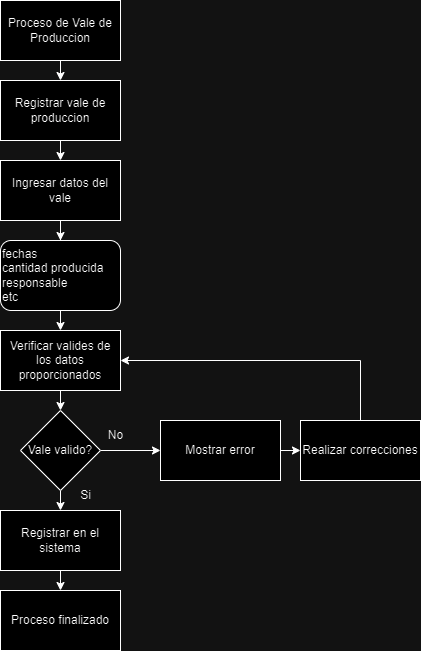

The diagram above was exported from draw.io. Its source (the exported page's mxGraphModel, read from the mxfile embedded in the PNG):
<mxGraphModel dx="692" dy="515" grid="1" gridSize="10" guides="1" tooltips="1" connect="1" arrows="1" fold="1" page="1" pageScale="1" pageWidth="827" pageHeight="1169" math="0" shadow="0">
  <root>
    <mxCell id="0" />
    <mxCell id="1" parent="0" />
    <mxCell id="Nm7obKYDg9_wJEghf8i0-6" style="edgeStyle=orthogonalEdgeStyle;rounded=0;orthogonalLoop=1;jettySize=auto;html=1;exitX=0.5;exitY=1;exitDx=0;exitDy=0;entryX=0.5;entryY=0;entryDx=0;entryDy=0;" edge="1" parent="1" source="Nm7obKYDg9_wJEghf8i0-1" target="Nm7obKYDg9_wJEghf8i0-2">
      <mxGeometry relative="1" as="geometry" />
    </mxCell>
    <mxCell id="Nm7obKYDg9_wJEghf8i0-1" value="Proceso de Vale de Produccion" style="whiteSpace=wrap;html=1;" vertex="1" parent="1">
      <mxGeometry width="120" height="60" as="geometry" />
    </mxCell>
    <mxCell id="Nm7obKYDg9_wJEghf8i0-9" style="edgeStyle=orthogonalEdgeStyle;rounded=0;orthogonalLoop=1;jettySize=auto;html=1;exitX=0.5;exitY=1;exitDx=0;exitDy=0;entryX=0.5;entryY=0;entryDx=0;entryDy=0;" edge="1" parent="1" source="Nm7obKYDg9_wJEghf8i0-2" target="Nm7obKYDg9_wJEghf8i0-3">
      <mxGeometry relative="1" as="geometry" />
    </mxCell>
    <mxCell id="Nm7obKYDg9_wJEghf8i0-2" value="Registrar vale de produccion" style="whiteSpace=wrap;html=1;" vertex="1" parent="1">
      <mxGeometry y="80" width="120" height="60" as="geometry" />
    </mxCell>
    <mxCell id="Nm7obKYDg9_wJEghf8i0-12" style="edgeStyle=orthogonalEdgeStyle;rounded=0;orthogonalLoop=1;jettySize=auto;html=1;exitX=0.5;exitY=1;exitDx=0;exitDy=0;" edge="1" parent="1" source="Nm7obKYDg9_wJEghf8i0-3" target="Nm7obKYDg9_wJEghf8i0-4">
      <mxGeometry relative="1" as="geometry" />
    </mxCell>
    <mxCell id="Nm7obKYDg9_wJEghf8i0-3" value="Ingresar datos del vale" style="whiteSpace=wrap;html=1;" vertex="1" parent="1">
      <mxGeometry y="160" width="120" height="60" as="geometry" />
    </mxCell>
    <mxCell id="Nm7obKYDg9_wJEghf8i0-16" style="edgeStyle=orthogonalEdgeStyle;rounded=0;orthogonalLoop=1;jettySize=auto;html=1;exitX=0.5;exitY=1;exitDx=0;exitDy=0;entryX=0.5;entryY=0;entryDx=0;entryDy=0;" edge="1" parent="1" source="Nm7obKYDg9_wJEghf8i0-4" target="Nm7obKYDg9_wJEghf8i0-13">
      <mxGeometry relative="1" as="geometry" />
    </mxCell>
    <mxCell id="Nm7obKYDg9_wJEghf8i0-4" value="fechas&lt;div&gt;cantidad producida&lt;/div&gt;&lt;div&gt;responsable&lt;/div&gt;&lt;div&gt;etc&lt;/div&gt;" style="rounded=1;whiteSpace=wrap;html=1;align=left;" vertex="1" parent="1">
      <mxGeometry y="240" width="120" height="70" as="geometry" />
    </mxCell>
    <mxCell id="Nm7obKYDg9_wJEghf8i0-15" style="edgeStyle=orthogonalEdgeStyle;rounded=0;orthogonalLoop=1;jettySize=auto;html=1;exitX=0.5;exitY=1;exitDx=0;exitDy=0;entryX=0.5;entryY=0;entryDx=0;entryDy=0;" edge="1" parent="1" source="Nm7obKYDg9_wJEghf8i0-13" target="Nm7obKYDg9_wJEghf8i0-14">
      <mxGeometry relative="1" as="geometry" />
    </mxCell>
    <mxCell id="Nm7obKYDg9_wJEghf8i0-13" value="Verificar valides de los datos proporcionados" style="whiteSpace=wrap;html=1;" vertex="1" parent="1">
      <mxGeometry y="330" width="120" height="60" as="geometry" />
    </mxCell>
    <mxCell id="Nm7obKYDg9_wJEghf8i0-20" style="edgeStyle=orthogonalEdgeStyle;rounded=0;orthogonalLoop=1;jettySize=auto;html=1;exitX=0.5;exitY=1;exitDx=0;exitDy=0;entryX=0.5;entryY=0;entryDx=0;entryDy=0;" edge="1" parent="1" source="Nm7obKYDg9_wJEghf8i0-14" target="Nm7obKYDg9_wJEghf8i0-17">
      <mxGeometry relative="1" as="geometry" />
    </mxCell>
    <mxCell id="Nm7obKYDg9_wJEghf8i0-24" style="edgeStyle=orthogonalEdgeStyle;rounded=0;orthogonalLoop=1;jettySize=auto;html=1;exitX=1;exitY=0.5;exitDx=0;exitDy=0;" edge="1" parent="1" source="Nm7obKYDg9_wJEghf8i0-14" target="Nm7obKYDg9_wJEghf8i0-21">
      <mxGeometry relative="1" as="geometry" />
    </mxCell>
    <mxCell id="Nm7obKYDg9_wJEghf8i0-14" value="Vale valido?" style="rhombus;whiteSpace=wrap;html=1;" vertex="1" parent="1">
      <mxGeometry x="20" y="410" width="80" height="80" as="geometry" />
    </mxCell>
    <mxCell id="Nm7obKYDg9_wJEghf8i0-19" style="edgeStyle=orthogonalEdgeStyle;rounded=0;orthogonalLoop=1;jettySize=auto;html=1;exitX=0.5;exitY=1;exitDx=0;exitDy=0;entryX=0.5;entryY=0;entryDx=0;entryDy=0;" edge="1" parent="1" source="Nm7obKYDg9_wJEghf8i0-17" target="Nm7obKYDg9_wJEghf8i0-18">
      <mxGeometry relative="1" as="geometry" />
    </mxCell>
    <mxCell id="Nm7obKYDg9_wJEghf8i0-17" value="Registrar en el sistema" style="whiteSpace=wrap;html=1;" vertex="1" parent="1">
      <mxGeometry y="510" width="120" height="60" as="geometry" />
    </mxCell>
    <mxCell id="Nm7obKYDg9_wJEghf8i0-18" value="Proceso finalizado" style="whiteSpace=wrap;html=1;" vertex="1" parent="1">
      <mxGeometry y="590" width="120" height="60" as="geometry" />
    </mxCell>
    <mxCell id="Nm7obKYDg9_wJEghf8i0-23" style="edgeStyle=orthogonalEdgeStyle;rounded=0;orthogonalLoop=1;jettySize=auto;html=1;exitX=1;exitY=0.5;exitDx=0;exitDy=0;entryX=0;entryY=0.5;entryDx=0;entryDy=0;" edge="1" parent="1" source="Nm7obKYDg9_wJEghf8i0-21" target="Nm7obKYDg9_wJEghf8i0-22">
      <mxGeometry relative="1" as="geometry" />
    </mxCell>
    <mxCell id="Nm7obKYDg9_wJEghf8i0-21" value="Mostrar error" style="whiteSpace=wrap;html=1;" vertex="1" parent="1">
      <mxGeometry x="160" y="420" width="120" height="60" as="geometry" />
    </mxCell>
    <mxCell id="Nm7obKYDg9_wJEghf8i0-25" style="edgeStyle=orthogonalEdgeStyle;rounded=0;orthogonalLoop=1;jettySize=auto;html=1;exitX=0.5;exitY=0;exitDx=0;exitDy=0;entryX=1;entryY=0.5;entryDx=0;entryDy=0;" edge="1" parent="1" source="Nm7obKYDg9_wJEghf8i0-22" target="Nm7obKYDg9_wJEghf8i0-13">
      <mxGeometry relative="1" as="geometry" />
    </mxCell>
    <mxCell id="Nm7obKYDg9_wJEghf8i0-22" value="Realizar correcciones" style="whiteSpace=wrap;html=1;" vertex="1" parent="1">
      <mxGeometry x="300" y="420" width="120" height="60" as="geometry" />
    </mxCell>
    <mxCell id="BkZBN3rx94nlBQu_VrWF-1" value="No" style="text;html=1;align=center;verticalAlign=middle;resizable=0;points=[];autosize=1;strokeColor=none;fillColor=none;" vertex="1" parent="1">
      <mxGeometry x="95" y="420" width="40" height="30" as="geometry" />
    </mxCell>
    <mxCell id="BkZBN3rx94nlBQu_VrWF-3" value="Si" style="text;html=1;align=center;verticalAlign=middle;resizable=0;points=[];autosize=1;strokeColor=none;fillColor=none;" vertex="1" parent="1">
      <mxGeometry x="70" y="480" width="30" height="30" as="geometry" />
    </mxCell>
  </root>
</mxGraphModel>